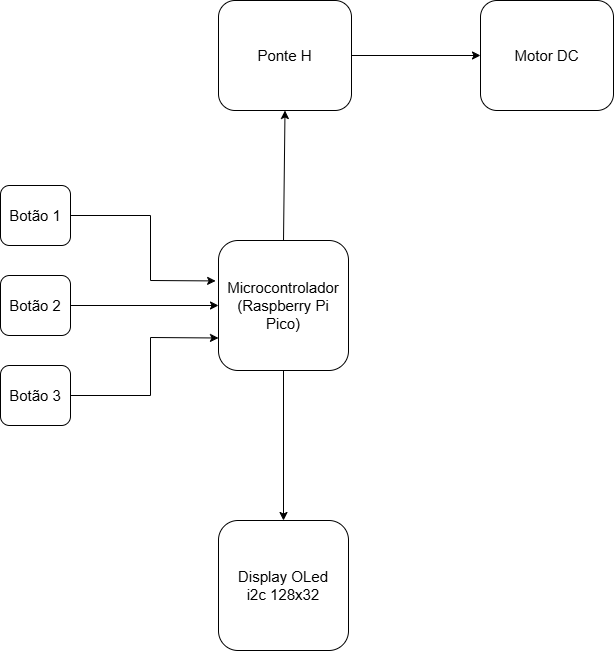

The diagram above was exported from draw.io. Its source (the exported page's mxGraphModel, read from the mxfile embedded in the PNG):
<mxGraphModel dx="1629" dy="889" grid="1" gridSize="10" guides="1" tooltips="1" connect="1" arrows="1" fold="1" page="1" pageScale="1" pageWidth="827" pageHeight="1169" background="light-dark(#FFFFFF,#121212)" math="0" shadow="0">
  <root>
    <mxCell id="0" />
    <mxCell id="1" parent="0" />
    <mxCell id="MEhUx3TGyDjvEvfoL-9W-2" value="&lt;div&gt;&lt;font style=&quot;font-size: 15px;&quot;&gt;Microcontrolador&lt;/font&gt;&lt;/div&gt;&lt;font style=&quot;font-size: 15px;&quot;&gt;(Raspberry Pi Pico)&lt;/font&gt;" style="rounded=1;whiteSpace=wrap;html=1;" vertex="1" parent="1">
      <mxGeometry x="348" y="360" width="130" height="130" as="geometry" />
    </mxCell>
    <mxCell id="MEhUx3TGyDjvEvfoL-9W-3" value="&lt;div&gt;&lt;span style=&quot;font-size: 15px;&quot;&gt;Display OLed&lt;/span&gt;&lt;/div&gt;&lt;div&gt;&lt;span style=&quot;font-size: 15px;&quot;&gt;i2c 128x32&lt;/span&gt;&lt;/div&gt;" style="rounded=1;whiteSpace=wrap;html=1;" vertex="1" parent="1">
      <mxGeometry x="348" y="640" width="130" height="130" as="geometry" />
    </mxCell>
    <mxCell id="MEhUx3TGyDjvEvfoL-9W-4" value="&lt;font style=&quot;font-size: 15px;&quot;&gt;Motor DC&lt;/font&gt;" style="rounded=1;whiteSpace=wrap;html=1;" vertex="1" parent="1">
      <mxGeometry x="610" y="120" width="133" height="110" as="geometry" />
    </mxCell>
    <mxCell id="MEhUx3TGyDjvEvfoL-9W-5" value="&lt;font style=&quot;font-size: 15px;&quot;&gt;Ponte H&lt;/font&gt;" style="rounded=1;whiteSpace=wrap;html=1;" vertex="1" parent="1">
      <mxGeometry x="348" y="120" width="133" height="110" as="geometry" />
    </mxCell>
    <mxCell id="MEhUx3TGyDjvEvfoL-9W-6" value="&lt;font style=&quot;font-size: 15px;&quot;&gt;Botão 1&lt;/font&gt;" style="rounded=1;whiteSpace=wrap;html=1;" vertex="1" parent="1">
      <mxGeometry x="130" y="305" width="70" height="60" as="geometry" />
    </mxCell>
    <mxCell id="MEhUx3TGyDjvEvfoL-9W-7" value="&lt;span style=&quot;font-size: 15px;&quot;&gt;Botão 2&lt;/span&gt;" style="rounded=1;whiteSpace=wrap;html=1;" vertex="1" parent="1">
      <mxGeometry x="130" y="395" width="70" height="60" as="geometry" />
    </mxCell>
    <mxCell id="MEhUx3TGyDjvEvfoL-9W-8" value="&lt;span style=&quot;font-size: 15px;&quot;&gt;Botão 3&lt;/span&gt;" style="rounded=1;whiteSpace=wrap;html=1;" vertex="1" parent="1">
      <mxGeometry x="130" y="485" width="70" height="60" as="geometry" />
    </mxCell>
    <mxCell id="MEhUx3TGyDjvEvfoL-9W-9" value="" style="endArrow=classic;html=1;rounded=0;exitX=1;exitY=0.5;exitDx=0;exitDy=0;entryX=-0.022;entryY=0.311;entryDx=0;entryDy=0;entryPerimeter=0;" edge="1" parent="1" source="MEhUx3TGyDjvEvfoL-9W-6" target="MEhUx3TGyDjvEvfoL-9W-2">
      <mxGeometry width="50" height="50" relative="1" as="geometry">
        <mxPoint x="340" y="420" as="sourcePoint" />
        <mxPoint x="280" y="440" as="targetPoint" />
        <Array as="points">
          <mxPoint x="280" y="335" />
          <mxPoint x="280" y="400" />
        </Array>
      </mxGeometry>
    </mxCell>
    <mxCell id="MEhUx3TGyDjvEvfoL-9W-10" value="" style="endArrow=classic;html=1;rounded=0;exitX=1;exitY=0.5;exitDx=0;exitDy=0;entryX=0;entryY=0.5;entryDx=0;entryDy=0;" edge="1" parent="1" source="MEhUx3TGyDjvEvfoL-9W-7" target="MEhUx3TGyDjvEvfoL-9W-2">
      <mxGeometry width="50" height="50" relative="1" as="geometry">
        <mxPoint x="340" y="420" as="sourcePoint" />
        <mxPoint x="390" y="370" as="targetPoint" />
      </mxGeometry>
    </mxCell>
    <mxCell id="MEhUx3TGyDjvEvfoL-9W-11" value="" style="endArrow=classic;html=1;rounded=0;exitX=1;exitY=0.5;exitDx=0;exitDy=0;entryX=0;entryY=0.75;entryDx=0;entryDy=0;" edge="1" parent="1" source="MEhUx3TGyDjvEvfoL-9W-8" target="MEhUx3TGyDjvEvfoL-9W-2">
      <mxGeometry width="50" height="50" relative="1" as="geometry">
        <mxPoint x="340" y="420" as="sourcePoint" />
        <mxPoint x="390" y="370" as="targetPoint" />
        <Array as="points">
          <mxPoint x="280" y="515" />
          <mxPoint x="280" y="457" />
        </Array>
      </mxGeometry>
    </mxCell>
    <mxCell id="MEhUx3TGyDjvEvfoL-9W-13" value="" style="endArrow=classic;html=1;rounded=0;exitX=0.5;exitY=1;exitDx=0;exitDy=0;entryX=0.5;entryY=0;entryDx=0;entryDy=0;" edge="1" parent="1" source="MEhUx3TGyDjvEvfoL-9W-2" target="MEhUx3TGyDjvEvfoL-9W-3">
      <mxGeometry width="50" height="50" relative="1" as="geometry">
        <mxPoint x="400" y="590" as="sourcePoint" />
        <mxPoint x="450" y="540" as="targetPoint" />
      </mxGeometry>
    </mxCell>
    <mxCell id="MEhUx3TGyDjvEvfoL-9W-14" value="" style="endArrow=classic;html=1;rounded=0;entryX=0.5;entryY=1;entryDx=0;entryDy=0;exitX=0.5;exitY=0;exitDx=0;exitDy=0;" edge="1" parent="1" source="MEhUx3TGyDjvEvfoL-9W-2" target="MEhUx3TGyDjvEvfoL-9W-5">
      <mxGeometry width="50" height="50" relative="1" as="geometry">
        <mxPoint x="340" y="420" as="sourcePoint" />
        <mxPoint x="390" y="370" as="targetPoint" />
      </mxGeometry>
    </mxCell>
    <mxCell id="MEhUx3TGyDjvEvfoL-9W-15" value="" style="endArrow=classic;html=1;rounded=0;entryX=0;entryY=0.5;entryDx=0;entryDy=0;exitX=1;exitY=0.5;exitDx=0;exitDy=0;" edge="1" parent="1" source="MEhUx3TGyDjvEvfoL-9W-5" target="MEhUx3TGyDjvEvfoL-9W-4">
      <mxGeometry width="50" height="50" relative="1" as="geometry">
        <mxPoint x="340" y="420" as="sourcePoint" />
        <mxPoint x="390" y="370" as="targetPoint" />
      </mxGeometry>
    </mxCell>
  </root>
</mxGraphModel>